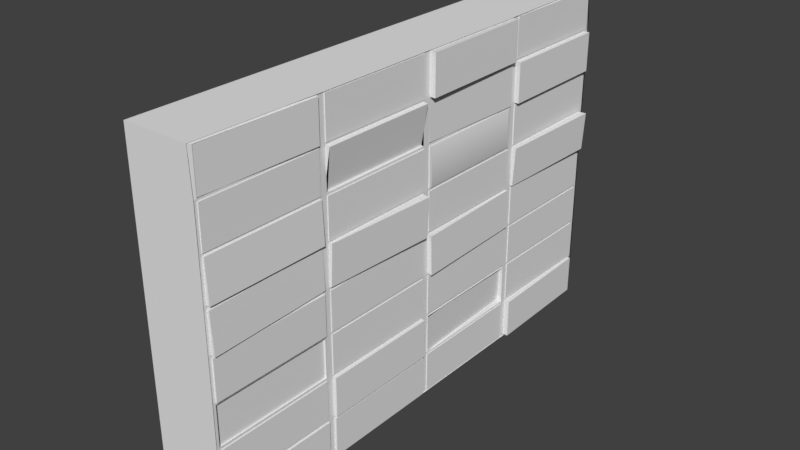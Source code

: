 # Source: Wall_New.blend  (saved by Blender 2.77.0; exported with 4.5.12 LTS)
import bpy
from mathutils import Matrix  # noqa: F401  (used for matrix-valued properties, if any)

bpy.ops.wm.read_factory_settings(use_empty=True)
scene = bpy.context.scene
scene.name = 'Scene'

# ---- collections
col_collection_1 = bpy.data.collections.new('Collection 1'); scene.collection.children.link(col_collection_1)

# ---- world
world_world = bpy.data.worlds.new('World'); scene.world = world_world
world_world.color = (0.05088, 0.05088, 0.05088)
world_world.use_sun_shadow = False
world_world.sun_shadow_jitter_overblur = 0.0
world_world.cycles.sampling_method = 'MANUAL'

# ---- meshes
me_cube_001 = bpy.data.meshes.new('Cube.001')
me_cube_001.from_pydata([(-1.0, -1.0, -1.0), (-1.0, -1.0, 9.0), (-1.0, 1.0, -1.0), (-1.0, 1.0, 9.0), (1.0, -0.985, -0.9626), (0.9401, -1.0, -1.0), (0.9624, -0.9828, 8.957), (0.9401, -1.0, 9.0), (1.0, 0.985, -0.9626), (0.9401, 1.0, -1.0), (1.0, 0.985, 8.963), (0.9401, 1.0, 9.0), (1.0, 1.0, 4.0), (1.0, 0.985, 4.037), (1.0, 0.985, 3.963), (1.0, 0.01498, 8.963), (1.0, 0.0, 9.0), (1.0, -0.01498, 8.963), (1.0, -1.0, 4.0), (1.023, -0.985, 3.963), (1.082, -0.9836, 4.008), (1.0, 0.0, -1.0), (1.0, 0.01498, -0.9626), (1.0, -0.01498, -0.9626), (1.0, 0.01498, 4.037), (1.122, -0.01673, 4.0), (1.0, -0.01498, 3.963), (1.0, 0.01498, 3.963), (1.0, 1.0, 1.5), (1.0, 0.985, 1.537), (1.0, 0.985, 1.463), (1.038, -0.5172, 8.957), (1.0, -0.485, 8.963), (1.0, -0.5, 9.0), (1.0, -1.0, 1.5), (1.0, -0.985, 1.462), (0.9781, -0.985, 1.537), (1.0, 0.515, -0.9626), (1.0, 0.485, -0.9626), (1.0, 0.5, -1.0), (1.0, 1.0, 6.5), (1.0, 0.985, 6.537), (1.0, 0.985, 6.463), (1.0, 0.485, 8.963), (1.0, 0.515, 8.963), (1.0, 0.5, 9.0), (1.0, -1.0, 6.5), (1.0, -0.985, 6.463), (1.0, -0.985, 6.537), (1.0, -0.485, -0.9626), (1.0, -0.515, -0.9626), (1.0, -0.5, -1.0), (1.0, -0.01498, 1.537), (1.074, -0.01498, 1.463), (1.0, 0.01498, 1.463), (1.0, 0.01498, 1.537), (0.9768, 0.01387, 6.563), (0.9006, -0.01498, 6.546), (1.0, -0.01498, 6.463), (1.0, 0.01498, 6.463), (1.0, 0.515, 3.963), (1.0, 0.515, 4.037), (1.0, 0.485, 4.037), (1.0, 0.485, 3.963), (1.0, -0.485, 3.963), (1.042, -0.4866, 4.076), (1.027, -0.5137, 4.068), (1.023, -0.515, 3.963), (1.0, -0.515, 6.537), (1.0, -0.515, 6.463), (1.0, -0.485, 6.463), (0.9006, -0.485, 6.546), (1.028, 0.4838, 6.512), (1.0, 0.485, 6.463), (1.0, 0.515, 6.463), (1.0, 0.515, 6.537), (1.0, 0.485, 1.537), (1.0, 0.485, 1.463), (1.0, 0.515, 1.463), (1.0, 0.515, 1.537), (0.9781, -0.515, 1.537), (0.9999, -0.515, 1.463), (1.074, -0.485, 1.463), (1.0, -0.485, 1.537), (1.0, 0.985, 5.213), (1.0, 1.0, 5.25), (1.0, 0.985, 5.287), (1.047, -0.9863, 5.182), (1.0, -0.985, 5.287), (1.0, -1.0, 5.25), (1.0, 0.01498, 5.213), (1.0, 0.01498, 5.287), (1.0, -0.01498, 5.287), (1.158, -0.01345, 5.174), (0.9921, -0.5164, 5.242), (1.077, -0.4833, 5.25), (1.0, -0.485, 5.287), (1.0, -0.515, 5.287), (1.0, 0.485, 5.213), (1.0, 0.515, 5.213), (1.0, 0.515, 5.287), (1.0, 0.485, 5.287), (1.0, 0.985, 7.713), (1.0, 1.0, 7.75), (1.0, 0.985, 7.787), (1.0, -0.985, 7.713), (0.9624, -0.9828, 7.793), (1.0, -1.0, 7.75), (1.099, -0.01498, 7.704), (0.9718, 0.01618, 7.738), (1.0, 0.01498, 7.787), (1.0, -0.01498, 7.787), (1.099, -0.485, 7.704), (1.0, -0.485, 7.787), (1.038, -0.5172, 7.793), (1.0, -0.515, 7.713), (1.0, 0.515, 7.713), (1.0, 0.515, 7.787), (1.0, 0.485, 7.787), (1.023, 0.4861, 7.687), (1.0, 0.985, 2.713), (1.0, 1.0, 2.75), (1.0, 0.985, 2.787), (0.9781, -0.985, 2.713), (1.023, -0.985, 2.787), (1.0, -1.0, 2.75), (1.0, 0.01498, 2.713), (1.0, 0.01498, 2.787), (1.0, -0.01498, 2.787), (1.0, -0.01498, 2.713), (1.0, 0.515, 2.713), (1.0, 0.515, 2.787), (1.0, 0.485, 2.787), (1.0, 0.485, 2.713), (1.0, -0.485, 2.713), (1.0, -0.485, 2.787), (1.023, -0.515, 2.787), (0.9781, -0.515, 2.713), (1.0, 0.985, 0.2126), (1.0, 1.0, 0.25), (1.0, 0.985, 0.2874), (1.0, -0.985, 0.2126), (1.0, -0.985, 0.2873), (1.0, -1.0, 0.25), (1.0, 0.01498, 0.2126), (1.0, 0.01498, 0.2874), (1.074, -0.01498, 0.2874), (1.0, -0.01498, 0.2126), (1.0, 0.485, 0.2126), (1.0, 0.515, 0.2126), (1.0, 0.515, 0.2874), (1.0, 0.485, 0.2874), (1.0, -0.515, 0.2126), (1.0, -0.485, 0.2126), (1.074, -0.485, 0.2874), (1.0, -0.515, 0.2876), (0.9732, 0.985, 3.963), (0.9732, 1.0, 4.0), (0.9732, 0.985, 4.037), (0.9732, -0.01498, 8.963), (0.9732, 0.01498, 8.963), (0.9732, 0.0, 9.0), (0.9732, -0.985, 4.037), (0.9732, -1.0, 4.0), (0.9732, -0.985, 3.963), (0.9732, -0.01498, -0.9626), (0.9732, 0.0, -1.0), (0.9732, 0.01498, -0.9626), (0.9732, 0.01498, 3.963), (0.9732, 0.01498, 4.037), (0.9732, -0.01498, 4.037), (0.9732, -0.01498, 3.963), (0.9732, 0.985, 1.463), (0.9732, 1.0, 1.5), (0.9732, 0.985, 1.537), (0.9732, -0.5, 9.0), (0.9732, -0.515, 8.963), (0.9732, -0.485, 8.963), (0.9732, -0.985, 1.537), (0.9732, -1.0, 1.5), (0.9732, -0.985, 1.463), (0.9732, 0.5, -1.0), (0.9732, 0.515, -0.9626), (0.9732, 0.485, -0.9626), (0.9732, 0.985, 6.463), (0.9732, 1.0, 6.5), (0.9732, 0.985, 6.537), (0.9732, 0.5, 9.0), (0.9732, 0.485, 8.963), (0.9732, 0.515, 8.963), (0.9732, -0.985, 6.537), (0.9732, -1.0, 6.5), (0.9732, -0.985, 6.463), (0.9732, -0.5, -1.0), (0.9732, -0.485, -0.9626), (0.9732, -0.515, -0.9626), (0.9732, 0.01498, 1.537), (0.9732, -0.01498, 1.537), (0.9732, -0.01498, 1.463), (0.9732, 0.01498, 1.463), (0.9732, 0.01498, 6.463), (0.9732, 0.01498, 6.537), (0.9732, -0.01498, 6.537), (0.9732, -0.01498, 6.463), (0.9732, 0.485, 3.963), (0.9732, 0.515, 3.963), (0.9732, 0.515, 4.037), (0.9732, 0.485, 4.037), (0.9732, -0.515, 3.963), (0.9732, -0.485, 3.963), (0.9732, -0.485, 4.037), (0.9732, -0.515, 4.037), (0.9732, -0.485, 6.537), (0.9732, -0.515, 6.537), (0.9732, -0.515, 6.463), (0.9732, -0.485, 6.463), (0.9732, 0.515, 6.537), (0.9732, 0.485, 6.537), (0.9732, 0.485, 6.463), (0.9732, 0.515, 6.463), (0.9732, 0.515, 1.537), (0.9732, 0.485, 1.537), (0.9732, 0.485, 1.463), (0.9732, 0.515, 1.463), (0.9732, -0.485, 1.537), (0.9732, -0.515, 1.537), (0.9732, -0.515, 1.463), (0.9732, -0.485, 1.463), (0.9732, 0.985, 5.287), (0.9732, 0.985, 5.213), (0.9732, 1.0, 5.25), (0.9732, -1.0, 5.25), (0.9732, -0.985, 5.213), (0.9732, -0.985, 5.287), (0.9732, -0.01498, 5.213), (0.9732, 0.01498, 5.213), (0.9732, 0.01498, 5.287), (0.9732, -0.01498, 5.287), (0.9732, -0.515, 5.287), (0.9732, -0.515, 5.213), (0.9732, -0.485, 5.213), (0.9732, -0.485, 5.287), (0.9732, 0.485, 5.287), (0.9732, 0.485, 5.213), (0.9732, 0.515, 5.213), (0.9732, 0.515, 5.287), (0.9732, 0.985, 7.787), (0.9732, 0.985, 7.713), (0.9732, 1.0, 7.75), (0.9732, -1.0, 7.75), (0.9732, -0.985, 7.713), (0.9732, -0.985, 7.787), (0.9732, -0.01498, 7.787), (0.9732, -0.01498, 7.713), (0.9732, 0.01498, 7.713), (0.9732, 0.01498, 7.787), (0.9732, -0.515, 7.713), (0.9732, -0.485, 7.713), (0.9732, -0.485, 7.787), (0.9732, -0.515, 7.787), (0.9732, 0.485, 7.713), (0.9732, 0.515, 7.713), (0.9732, 0.515, 7.787), (0.9732, 0.485, 7.787), (0.9732, 0.985, 2.787), (0.9732, 0.985, 2.713), (0.9732, 1.0, 2.75), (0.9732, -1.0, 2.75), (0.9732, -0.985, 2.713), (0.9732, -0.985, 2.787), (0.9732, -0.01498, 2.713), (0.9732, 0.01498, 2.713), (0.9732, 0.01498, 2.787), (0.9732, -0.01498, 2.787), (0.9732, 0.485, 2.713), (0.9732, 0.515, 2.713), (0.9732, 0.515, 2.787), (0.9732, 0.485, 2.787), (0.9732, -0.515, 2.713), (0.9732, -0.485, 2.713), (0.9732, -0.485, 2.787), (0.9732, -0.515, 2.787), (0.9732, 0.985, 0.2874), (0.9732, 0.985, 0.2126), (0.9732, 1.0, 0.25), (0.9732, -1.0, 0.25), (0.9732, -0.985, 0.2126), (0.9732, -0.985, 0.2874), (0.9732, -0.01498, 0.2126), (0.9732, 0.01498, 0.2126), (0.9732, 0.01498, 0.2874), (0.9732, -0.01498, 0.2874), (0.9732, 0.485, 0.2874), (0.9732, 0.485, 0.2126), (0.9732, 0.515, 0.2126), (0.9732, 0.515, 0.2874), (0.9732, -0.515, 0.2874), (0.9732, -0.515, 0.2126), (0.9732, -0.485, 0.2126), (0.9732, -0.485, 0.2874), (0.9732, 0.985, -0.9626), (0.9133, 1.0, -1.0), (0.9133, -1.0, 9.0), (0.9732, -0.985, 8.963), (0.9133, -1.0, -1.0), (0.9732, -0.985, -0.9626), (0.9732, 0.985, 8.963), (0.9133, 1.0, 9.0), (1.039, -0.01498, -0.9626), (1.039, -0.485, -0.9626), (1.039, -0.01498, 0.2126), (1.039, -0.485, 0.2126), (1.021, -0.9854, -0.9546), (1.017, -0.9847, 0.2205), (1.028, -0.5153, -0.9705), (1.023, -0.5146, 0.2046), (0.9184, -0.985, 1.537), (0.9184, -0.985, 2.713), (0.9184, -0.515, 2.713), (0.9184, -0.515, 1.537), (1.091, 0.01398, 3.939), (1.048, 0.4839, 3.986), (1.104, 0.01605, 2.764), (1.061, 0.486, 2.811), (0.9888, 0.01282, 1.407), (0.9056, 0.4825, 1.516), (0.9374, 0.01749, 0.2338), (0.8542, 0.4872, 0.3427), (1.025, -0.985, 6.462), (1.025, -0.515, 6.462), (1.079, -0.985, 5.288), (1.079, -0.515, 5.288), (1.113, 0.985, 7.713), (1.113, 0.985, 6.537), (1.113, 0.515, 6.537), (1.113, 0.515, 7.713), (1.146, 0.01468, 8.956), (1.136, 0.4847, 8.969), (1.142, 0.01528, 7.781), (1.132, 0.4853, 7.794), (1.222, 0.984, 5.228), (1.149, 0.9858, 4.055), (1.035, 0.516, 4.022), (1.109, 0.5142, 5.195), (1.06, 0.985, 0.2126), (1.06, 0.985, -0.9626), (1.133, 0.515, -0.9626), (1.133, 0.515, 0.2126), (1.009, 0.0249, 6.438), (1.009, 0.4751, 6.438), (1.009, 0.0249, 5.312), (1.009, 0.4751, 5.312)], [], [(1, 3, 2, 0), (10, 44, 117, 104), (7, 33, 16, 45, 11, 3, 1), (0, 2, 9, 39, 21, 51, 5), (152, 141, 313, 315), (31, 6, 106, 114), (93, 95, 65, 25), (63, 27, 320, 321), (67, 19, 124, 136), (26, 64, 135, 128), (58, 70, 96, 92), (97, 69, 329, 331), (14, 60, 131, 122), (42, 74, 100, 86), (59, 91, 350, 348), (3, 11, 103, 40, 85, 12, 121, 28, 139, 9, 2), (30, 78, 150, 140), (53, 82, 154, 146), (148, 144, 22, 38), (133, 126, 55, 76), (81, 35, 142, 155), (115, 105, 48, 68), (119, 109, 56, 72), (129, 134, 83, 52), (94, 87, 20, 66), (61, 13, 341, 342), (138, 149, 347, 344), (118, 43, 337, 339), (153, 49, 309, 311), (98, 90, 24, 62), (120, 130, 79, 29), (17, 32, 113, 111), (54, 145, 326, 324), (137, 123, 317, 318), (108, 112, 71, 57), (102, 116, 335, 332), (122, 131, 276, 264), (38, 22, 167, 183), (85, 40, 185, 230), (130, 120, 265, 275), (42, 86, 228, 184), (132, 127, 272, 277), (36, 123, 268, 178), (80, 36, 178, 225), (126, 133, 274, 271), (35, 81, 226, 180), (128, 135, 280, 273), (32, 17, 159, 177), (52, 83, 224, 197), (134, 129, 270, 279), (82, 53, 198, 227), (136, 124, 269, 281), (28, 121, 266, 173), (83, 134, 279, 224), (123, 137, 278, 268), (120, 29, 174, 265), (137, 80, 225, 278), (135, 64, 209, 280), (25, 65, 210, 170), (49, 153, 298, 194), (67, 136, 281, 208), (64, 26, 171, 209), (152, 50, 195, 297), (131, 60, 205, 276), (13, 61, 206, 158), (76, 55, 196, 221), (63, 132, 277, 204), (60, 14, 156, 205), (54, 77, 222, 199), (127, 27, 168, 272), (24, 90, 235, 169), (29, 79, 220, 174), (26, 128, 273, 171), (93, 25, 170, 234), (78, 30, 172, 223), (124, 19, 164, 269), (22, 144, 289, 167), (79, 130, 275, 220), (147, 23, 165, 288), (133, 76, 221, 274), (121, 12, 157, 266), (23, 49, 194, 165), (37, 149, 294, 182), (14, 122, 264, 156), (148, 38, 183, 293), (111, 113, 258, 252), (20, 87, 232, 162), (72, 56, 201, 217), (112, 108, 253, 257), (59, 73, 218, 200), (114, 106, 251, 259), (15, 43, 188, 160), (41, 75, 216, 186), (105, 115, 256, 250), (74, 42, 184, 219), (104, 117, 262, 246), (12, 85, 230, 157), (75, 116, 261, 216), (116, 102, 247, 261), (84, 13, 158, 229), (119, 72, 217, 260), (118, 110, 255, 263), (8, 37, 182, 300), (61, 99, 244, 206), (109, 119, 260, 254), (98, 62, 207, 243), (117, 44, 189, 262), (4, 141, 286, 305), (68, 48, 190, 213), (43, 118, 263, 188), (47, 69, 214, 192), (113, 32, 177, 258), (57, 71, 212, 202), (31, 114, 259, 176), (6, 31, 176, 303), (70, 58, 203, 215), (110, 15, 160, 255), (71, 112, 257, 212), (17, 111, 252, 159), (115, 68, 213, 256), (106, 6, 303, 251), (9, 139, 284, 301), (65, 95, 240, 210), (155, 142, 287, 296), (94, 66, 211, 239), (103, 11, 307, 248), (138, 8, 300, 283), (141, 152, 297, 286), (66, 20, 162, 211), (10, 104, 246, 306), (151, 145, 290, 292), (19, 67, 208, 164), (101, 91, 236, 242), (144, 148, 293, 289), (62, 24, 169, 207), (90, 98, 243, 235), (140, 150, 295, 282), (27, 63, 204, 168), (97, 88, 233, 238), (149, 138, 283, 294), (56, 109, 254, 201), (87, 94, 239, 232), (7, 1, 0, 5, 143, 34, 125, 18, 89, 46, 107), (157, 158, 156), (160, 161, 159), (163, 164, 162), (166, 167, 165), (169, 170, 171, 168), (173, 174, 172), (176, 177, 175), (179, 180, 178), (182, 183, 181), (185, 186, 184), (188, 189, 187), (191, 192, 190), (194, 195, 193), (197, 198, 199, 196), (201, 202, 203, 200), (205, 206, 207, 204), (209, 210, 211, 208), (213, 214, 215, 212), (217, 218, 219, 216), (221, 222, 223, 220), (225, 226, 227, 224), (229, 230, 228), (232, 233, 231), (235, 236, 237, 234), (239, 240, 241, 238), (243, 244, 245, 242), (247, 248, 246), (250, 251, 249), (253, 254, 255, 252), (257, 258, 259, 256), (261, 262, 263, 260), (265, 266, 264), (268, 269, 267), (271, 272, 273, 270), (275, 276, 277, 274), (279, 280, 281, 278), (283, 284, 282), (286, 287, 285), (289, 290, 291, 288), (293, 294, 295, 292), (297, 298, 299, 296), (283, 300, 301, 284), (175, 302, 303, 176), (285, 304, 305, 286), (181, 301, 300, 182), (229, 158, 157, 230), (187, 161, 160, 188), (231, 163, 162, 232), (193, 166, 165, 194), (288, 165, 167, 289), (234, 170, 169, 235), (205, 156, 158, 206), (209, 171, 170, 210), (265, 174, 173, 266), (161, 175, 177, 159), (267, 179, 178, 268), (166, 181, 183, 167), (247, 186, 185, 248), (307, 187, 189, 306), (249, 191, 190, 250), (304, 193, 195, 305), (270, 197, 196, 271), (253, 202, 201, 254), (168, 204, 207, 169), (164, 208, 211, 162), (239, 211, 210, 240), (256, 213, 212, 257), (215, 203, 202, 212), (192, 214, 213, 190), (243, 207, 206, 244), (260, 217, 216, 261), (219, 184, 186, 216), (200, 218, 217, 201), (293, 183, 182, 294), (274, 221, 220, 275), (223, 172, 174, 220), (199, 222, 221, 196), (297, 195, 194, 298), (278, 225, 224, 279), (227, 198, 197, 224), (180, 226, 225, 178), (184, 228, 230, 185), (191, 231, 233, 192), (203, 237, 236, 200), (214, 238, 241, 215), (218, 242, 245, 219), (244, 229, 228, 245), (240, 234, 237, 241), (232, 239, 238, 233), (235, 243, 242, 236), (306, 246, 248, 307), (302, 249, 251, 303), (159, 252, 255, 160), (176, 259, 258, 177), (188, 263, 262, 189), (254, 260, 263, 255), (261, 247, 246, 262), (250, 256, 259, 251), (257, 253, 252, 258), (156, 264, 266, 157), (163, 267, 269, 164), (171, 273, 272, 168), (204, 277, 276, 205), (208, 281, 280, 209), (268, 278, 281, 269), (279, 270, 273, 280), (271, 274, 277, 272), (275, 265, 264, 276), (172, 282, 284, 173), (179, 285, 287, 180), (198, 291, 290, 199), (222, 292, 295, 223), (226, 296, 299, 227), (298, 288, 291, 299), (294, 283, 282, 295), (289, 293, 292, 290), (286, 297, 296, 287), (102, 41, 186, 247), (30, 140, 282, 172), (88, 47, 192, 233), (40, 103, 248, 185), (139, 28, 173, 284), (58, 92, 237, 203), (91, 59, 200, 236), (142, 35, 180, 287), (69, 97, 238, 214), (44, 10, 306, 189), (53, 146, 291, 198), (96, 70, 215, 241), (145, 54, 199, 290), (73, 101, 242, 218), (48, 105, 250, 190), (77, 151, 292, 222), (100, 74, 219, 245), (150, 78, 223, 295), (99, 84, 229, 244), (50, 4, 305, 195), (81, 155, 296, 226), (86, 100, 245, 228), (129, 52, 197, 270), (154, 82, 227, 299), (95, 93, 234, 240), (55, 126, 271, 196), (153, 147, 288, 298), (92, 96, 241, 237), (108, 57, 202, 253), (146, 154, 299, 291), (310, 311, 309, 308), (49, 23, 308, 309), (147, 153, 311, 310), (23, 147, 310, 308), (315, 313, 312, 314), (4, 50, 314, 312), (50, 152, 315, 314), (141, 4, 312, 313), (318, 317, 316, 319), (80, 137, 318, 319), (123, 36, 316, 317), (36, 80, 319, 316), (321, 320, 322, 323), (27, 127, 322, 320), (132, 63, 321, 323), (127, 132, 323, 322), (325, 324, 326, 327), (151, 77, 325, 327), (145, 151, 327, 326), (77, 54, 324, 325), (329, 328, 330, 331), (88, 97, 331, 330), (69, 47, 328, 329), (47, 88, 330, 328), (332, 335, 334, 333), (41, 102, 332, 333), (75, 41, 333, 334), (116, 75, 334, 335), (337, 336, 338, 339), (43, 15, 336, 337), (110, 118, 339, 338), (15, 110, 338, 336), (340, 343, 342, 341), (13, 84, 340, 341), (99, 61, 342, 343), (84, 99, 343, 340), (344, 347, 346, 345), (149, 37, 346, 347), (37, 8, 345, 346), (8, 138, 344, 345), (349, 348, 350, 351), (101, 73, 349, 351), (91, 101, 351, 350), (73, 59, 348, 349)])
me_cube_001.polygons.foreach_set('use_smooth', [True] * 334)
_uv = me_cube_001.uv_layers.new(name='UVMap')
_uv.uv.foreach_set('vector', [0.1791, 0.0, 0.3582, 0.0, 0.3582, 0.8948, 0.1791, 0.8948, 0.9453, 0.9464, 0.9032, 0.9464, 0.9032, 0.8412, 0.9453, 0.8412, 0.7217, 0.3579, 0.7163, 0.3132, 0.7163, 0.2684, 0.7163, 0.2237, 0.7217, 0.179, 0.8954, 0.179, 0.8954, 0.3579, 0.8954, 0.179, 0.7163, 0.179, 0.7163, 0.005362, 0.7611, 1.253e-06, 0.8059, 6.294e-07, 0.8507, 0.0, 0.8954, 0.00536, 0.5086, 0.8949, 0.5086, 0.9369, 0.5071, 0.9369, 0.5065, 0.8948, 0.758, 0.904, 0.7163, 0.904, 0.7163, 0.7998, 0.758, 0.7998, 0.7584, 0.5776, 0.7163, 0.5843, 0.7163, 0.4792, 0.7584, 0.4725, 0.3777, 0.8948, 0.3777, 0.9369, 0.3695, 0.937, 0.3734, 0.8949, 0.8847, 0.5777, 0.8426, 0.5777, 0.8426, 0.4725, 0.8847, 0.4725, 0.8426, 0.3579, 0.8847, 0.3579, 0.8847, 0.4631, 0.8426, 0.4631, 0.9453, 0.6309, 0.9032, 0.6309, 0.9032, 0.5258, 0.9453, 0.5258, 0.8871, 0.9072, 0.8871, 0.802, 0.8893, 0.8021, 0.8942, 0.9071, 0.9453, 0.8412, 0.9032, 0.8412, 0.9032, 0.7361, 0.9453, 0.7361, 0.9453, 0.7361, 0.9032, 0.7361, 0.9032, 0.6309, 0.9453, 0.6309, 0.8005, 0.8005, 0.8005, 0.9057, 0.7996, 0.9035, 0.7996, 0.8028, 0.7163, 0.8948, 0.5427, 0.8948, 0.5373, 0.783, 0.5373, 0.6711, 0.5373, 0.5593, 0.5373, 0.4474, 0.5373, 0.3356, 0.5373, 0.2237, 0.5373, 0.1119, 0.5427, 0.0, 0.7163, 2.027e-07, 0.8426, 0.9043, 0.8005, 0.9043, 0.8005, 0.7991, 0.8426, 0.7991, 0.8847, 0.9043, 0.8426, 0.9043, 0.8426, 0.7991, 0.8847, 0.7991, 0.8847, 0.6895, 0.8426, 0.6895, 0.8426, 0.5843, 0.8847, 0.5843, 0.8426, 0.6895, 0.8005, 0.6895, 0.8005, 0.5843, 0.8426, 0.5843, 0.8005, 0.3579, 0.8426, 0.358, 0.8426, 0.4631, 0.8005, 0.4631, 0.8426, 0.7991, 0.8005, 0.7991, 0.8005, 0.694, 0.8426, 0.694, 0.8005, 0.6894, 0.7584, 0.694, 0.7584, 0.5888, 0.8005, 0.5843, 0.9032, 0.3155, 0.9453, 0.3155, 0.9453, 0.4206, 0.9032, 0.4206, 0.7163, 0.5843, 0.7584, 0.5896, 0.7584, 0.6946, 0.7163, 0.6894, 0.2313, 0.8948, 0.2313, 0.9369, 0.2179, 0.937, 0.2281, 0.8949, 0.281, 0.9369, 0.281, 0.8948, 0.2929, 0.8948, 0.2863, 0.9369, 0.9575, 0.6349, 0.9575, 0.74, 0.9453, 0.7406, 0.9456, 0.6355, 0.9824, 0.314, 0.9824, 0.4191, 0.9789, 0.4191, 0.9789, 0.314, 0.9453, 0.5258, 0.9032, 0.5258, 0.9032, 0.4206, 0.9453, 0.4206, 0.8847, 0.7991, 0.8426, 0.7991, 0.8426, 0.694, 0.8847, 0.694, 0.9453, 0.0, 0.9874, 0.0, 0.9874, 0.1052, 0.9453, 0.1052, 0.9872, 0.9559, 0.9826, 0.8508, 0.988, 0.8458, 0.988, 0.9509, 0.4814, 0.9369, 0.4814, 0.8948, 0.4868, 0.8948, 0.4868, 0.9369, 0.9453, 0.2103, 0.9874, 0.2103, 0.9874, 0.314, 0.9453, 0.314, 0.3343, 0.9369, 0.3343, 0.8948, 0.3444, 0.8948, 0.3444, 0.9369, 0.5315, 0.9369, 0.5315, 0.8948, 0.5339, 0.8948, 0.5339, 0.9369, 0.002402, 0.8948, 0.002402, 0.9369, 5.338e-09, 0.9369, 0.0, 0.8948, 0.8954, 0.3356, 0.8954, 0.2237, 0.8978, 0.2237, 0.8978, 0.3356, 0.6851, 0.9369, 0.6851, 0.8948, 0.6875, 0.8948, 0.6875, 0.9369, 0.9971, 0.2171, 0.9971, 0.112, 0.9995, 0.112, 0.9995, 0.2171, 0.3472, 0.8949, 0.3468, 0.9369, 0.3444, 0.9369, 0.3448, 0.8949, 0.8942, 0.5708, 0.8942, 0.4657, 0.8946, 0.4657, 0.8946, 0.5708, 0.8942, 0.8441, 0.8942, 0.802, 0.8947, 0.802, 0.8947, 0.8441, 0.7115, 0.8948, 0.7115, 0.9369, 0.7091, 0.9369, 0.7091, 0.8948, 0.5267, 0.9369, 0.5267, 0.8948, 0.5291, 0.8948, 0.5291, 0.9369, 0.5363, 0.8948, 0.5363, 0.9369, 0.5339, 0.9369, 0.5339, 0.8948, 0.7067, 0.8948, 0.7067, 0.9369, 0.7043, 0.9369, 0.7043, 0.8948, 0.01201, 0.9369, 0.01201, 0.8948, 0.01441, 0.8948, 0.01441, 0.9369, 0.6899, 0.9369, 0.6899, 0.8948, 0.6923, 0.8948, 0.6923, 0.9369, 0.4083, 0.9369, 0.4083, 0.8948, 0.4173, 0.8948, 0.4173, 0.9369, 0.5199, 0.8948, 0.5199, 0.9369, 0.5155, 0.9369, 0.5155, 0.8948, 0.8954, 0.6711, 0.8954, 0.5593, 0.8978, 0.5593, 0.8978, 0.6711, 0.9937, 0.74, 0.9937, 0.6349, 0.9961, 0.6349, 0.9961, 0.74, 0.8942, 0.8862, 0.8942, 0.8441, 0.8947, 0.8441, 0.8947, 0.8862, 0.9974, 0.1052, 0.9974, 0.0, 0.9998, 0.0, 0.9998, 0.1052, 0.8942, 0.4631, 0.8942, 0.3579, 0.8947, 0.3579, 0.8947, 0.4631, 0.9923, 0.2171, 0.9923, 0.112, 0.9947, 0.112, 0.9947, 0.2171, 0.2929, 0.9369, 0.2995, 0.8948, 0.3057, 0.8949, 0.3062, 0.9369, 0.9824, 0.4191, 0.9824, 0.314, 0.9848, 0.314, 0.9848, 0.4191, 0.9893, 0.8452, 0.9893, 0.74, 0.9937, 0.74, 0.9937, 0.8452, 0.7091, 0.8948, 0.7091, 0.9369, 0.7067, 0.9369, 0.7067, 0.8948, 0.9903, 0.4199, 0.9899, 0.525, 0.9875, 0.525, 0.9879, 0.4199, 0.9961, 0.74, 0.9961, 0.8452, 0.9937, 0.8452, 0.9937, 0.74, 0.2313, 0.9369, 0.2313, 0.8948, 0.2337, 0.8948, 0.2337, 0.9369, 0.00961, 0.9369, 0.00961, 0.8948, 0.01201, 0.8948, 0.01201, 0.9369, 0.9869, 0.74, 0.9869, 0.6349, 0.9893, 0.6349, 0.9893, 0.74, 0.6899, 0.8948, 0.6899, 0.9369, 0.6875, 0.9369, 0.6875, 0.8948, 0.03123, 0.8948, 0.03123, 0.9369, 0.02883, 0.9369, 0.02883, 0.8948, 0.9642, 0.5293, 0.9654, 0.6344, 0.963, 0.6345, 0.9618, 0.5293, 0.995, 0.1052, 0.995, 4.267e-08, 0.9974, 0.0, 0.9974, 0.1052, 0.02162, 0.8948, 0.02162, 0.9369, 0.01922, 0.9369, 0.01922, 0.8948, 0.4437, 1.0, 0.4437, 0.8948, 0.4461, 0.8948, 0.4461, 1.0, 0.9453, 0.5257, 0.9485, 0.4206, 0.9618, 0.424, 0.9618, 0.5291, 0.7163, 0.8948, 0.7163, 0.9369, 0.7139, 0.9369, 0.7139, 0.8948, 0.9937, 0.6349, 0.9937, 0.74, 0.9893, 0.74, 0.9893, 0.6349, 0.9961, 0.74, 0.9961, 0.6349, 0.9985, 0.6349, 0.9985, 0.74, 0.9924, 0.525, 0.9924, 0.4199, 0.9948, 0.4199, 0.9948, 0.525, 0.984, 0.4206, 0.984, 0.5258, 0.9816, 0.5258, 0.9816, 0.4206, 0.9974, 0.4191, 0.9974, 0.314, 0.9998, 0.314, 0.9998, 0.4191, 0.8954, 0.5593, 0.8954, 0.4474, 0.8978, 0.4474, 0.8978, 0.5593, 0.4616, 0.9369, 0.4616, 0.8948, 0.464, 0.8948, 0.464, 0.9369, 0.9572, 0.8458, 0.9572, 0.7406, 0.9596, 0.7406, 0.9596, 0.8458, 0.4437, 0.8948, 0.4437, 1.0, 0.4413, 1.0, 0.4413, 0.8948, 1.0, 0.8458, 1.0, 0.9509, 0.9976, 0.9509, 0.9976, 0.8458, 0.02643, 0.9369, 0.02643, 0.8948, 0.02883, 0.8948, 0.02883, 0.9369, 0.8943, 0.694, 0.8943, 0.7991, 0.8878, 0.802, 0.8847, 0.6969, 0.497, 0.8948, 0.497, 0.9371, 0.4967, 0.9371, 0.4921, 0.8953, 0.3582, 0.9369, 0.3582, 0.8948, 0.3695, 0.8948, 0.3695, 0.9369, 0.6923, 0.9369, 0.6923, 0.8948, 0.6947, 0.8948, 0.6947, 0.9369, 0.4757, 0.9369, 0.481, 0.895, 0.48, 0.8948, 0.4814, 0.9369, 0.2467, 0.9369, 0.2467, 0.8948, 0.2491, 0.8948, 0.2491, 0.9369, 0.3217, 0.8948, 0.3217, 0.9369, 0.3193, 0.9369, 0.3193, 0.8948, 0.6827, 0.9369, 0.6827, 0.8948, 0.6851, 0.8948, 0.6851, 0.9369, 0.6971, 0.8948, 0.6971, 0.9369, 0.6947, 0.9369, 0.6947, 0.8948, 0.01682, 0.9369, 0.01682, 0.8948, 0.01922, 0.8948, 0.01922, 0.9369, 0.8954, 0.4474, 0.8954, 0.3356, 0.8978, 0.3356, 0.8978, 0.4474, 0.9697, 0.8458, 0.9697, 0.7406, 0.9721, 0.7406, 0.9721, 0.8458, 0.3343, 0.8948, 0.3343, 0.9369, 0.3319, 0.9369, 0.3319, 0.8948, 0.9652, 0.4191, 0.9652, 0.314, 0.9676, 0.314, 0.9676, 0.4191, 0.9923, 0.1143, 0.9923, 0.2195, 0.9874, 0.2171, 0.9878, 0.112, 0.2618, 0.9369, 0.2619, 0.8948, 0.2643, 0.8948, 0.2642, 0.9369, 0.2762, 0.9369, 0.2762, 0.8948, 0.2786, 0.8948, 0.2786, 0.9369, 0.9642, 0.422, 0.9642, 0.5271, 0.9618, 0.5271, 0.9618, 0.422, 0.5153, 0.8949, 0.5155, 0.9372, 0.511, 0.9367, 0.5155, 0.8948, 0.9999, 0.5258, 0.9999, 0.6309, 0.9975, 0.6309, 0.9975, 0.5258, 0.9976, 0.8458, 0.9976, 0.9509, 0.9952, 0.9509, 0.9952, 0.8458, 0.8865, 0.5739, 0.8916, 0.4689, 0.894, 0.469, 0.8889, 0.5741, 0.02643, 0.8948, 0.02643, 0.9369, 0.02402, 0.9369, 0.02402, 0.8948, 0.9575, 0.74, 0.9575, 0.6349, 0.9599, 0.6349, 0.9599, 0.74, 0.5041, 0.9369, 0.5041, 0.8948, 0.5065, 0.8948, 0.5065, 0.9369, 0.9972, 0.4199, 0.9972, 0.525, 0.9948, 0.525, 0.9948, 0.4199, 0.4324, 0.9369, 0.4324, 0.8948, 0.4389, 0.8948, 0.4389, 0.9369, 0.9816, 0.6304, 0.9816, 0.5263, 0.9874, 0.5258, 0.9874, 0.6309, 0.4704, 0.895, 0.4757, 0.9369, 0.4699, 0.9369, 0.4713, 0.8948, 0.6995, 0.9369, 0.6995, 0.8948, 0.7019, 0.8948, 0.7019, 0.9369, 0.948, 0.5297, 0.9477, 0.6349, 0.9453, 0.6349, 0.9456, 0.5297, 0.9724, 0.314, 0.9789, 0.419, 0.9676, 0.4185, 0.9789, 0.314, 0.4509, 0.8948, 0.4509, 1.0, 0.4485, 1.0, 0.4485, 0.8948, 0.4461, 1.0, 0.4461, 0.8948, 0.4485, 0.8948, 0.4485, 1.0, 0.8939, 0.689, 0.8939, 0.5848, 0.8949, 0.5843, 0.8949, 0.6895, 0.9008, 0.8948, 0.8954, 0.783, 0.8978, 0.783, 0.9032, 0.8948, 0.8939, 0.5879, 0.8939, 0.6931, 0.8847, 0.6894, 0.8879, 0.5843, 0.5267, 0.8948, 0.5267, 0.9369, 0.5243, 0.9369, 0.5243, 0.8948, 0.9911, 0.9536, 0.988, 0.8485, 0.9928, 0.8458, 0.9928, 0.9509, 0.8954, 0.1119, 0.9008, 8.534e-08, 0.9032, 0.0, 0.8978, 0.1119, 0.9557, 0.9545, 0.9506, 0.8495, 0.953, 0.8494, 0.9581, 0.9544, 0.5086, 0.9369, 0.5086, 0.8949, 0.511, 0.8949, 0.511, 0.9369, 0.3854, 0.8948, 0.3898, 0.937, 0.3801, 0.937, 0.3806, 0.8949, 0.974, 0.5289, 0.979, 0.4238, 0.9814, 0.424, 0.9764, 0.529, 0.002402, 0.9369, 0.002403, 0.8948, 0.004805, 0.8948, 0.004805, 0.9369, 0.5243, 0.8948, 0.5243, 0.9369, 0.5199, 0.9369, 0.5199, 0.8948, 0.007207, 0.8948, 0.007207, 0.9369, 0.004805, 0.9369, 0.004805, 0.8948, 0.7019, 0.9369, 0.7019, 0.8948, 0.7043, 0.8948, 0.7043, 0.9369, 0.01441, 0.9369, 0.01441, 0.8948, 0.01682, 0.8948, 0.01682, 0.9369, 0.7139, 0.8948, 0.7139, 0.9369, 0.7115, 0.9369, 0.7115, 0.8948, 0.02162, 0.9369, 0.02162, 0.8948, 0.02402, 0.8948, 0.02402, 0.9369, 0.3777, 0.9369, 0.3777, 0.8948, 0.3801, 0.8948, 0.3801, 0.9369, 0.3922, 0.8948, 0.3922, 0.9369, 0.3898, 0.9369, 0.3898, 0.8948, 0.281, 0.8948, 0.281, 0.9369, 0.2786, 0.9369, 0.2786, 0.8948, 0.8943, 0.7991, 0.8947, 0.694, 0.8945, 0.6963, 0.8947, 0.8015, 0.4257, 0.937, 0.4307, 0.895, 0.4324, 0.8948, 0.4324, 0.9369, 0.3636, 0.0, 0.5373, 8.534e-08, 0.5373, 0.8948, 0.3636, 0.8948, 0.3582, 0.783, 0.3582, 0.6711, 0.3582, 0.5593, 0.3582, 0.4474, 0.3582, 0.3356, 0.3582, 0.2237, 0.3582, 0.1119, 0.1791, 0.4474, 0.1778, 0.4508, 0.1778, 0.4441, 0.0909, 0.8915, 0.08956, 0.8948, 0.08822, 0.8915, 4.671e-06, 0.4474, 0.001346, 0.4441, 0.001346, 0.4508, 0.08956, 7.984e-06, 0.0909, 0.003358, 0.08822, 0.003358, 0.0909, 0.4508, 0.08822, 0.4508, 0.08822, 0.4441, 0.0909, 0.4441, 0.1791, 0.2237, 0.1778, 0.2271, 0.1778, 0.2204, 0.04344, 0.8915, 0.04612, 0.8915, 0.04478, 0.8948, 4.654e-06, 0.2237, 0.001346, 0.2204, 0.001346, 0.2271, 0.1357, 0.003358, 0.133, 0.003358, 0.1343, 7.92e-06, 0.1791, 0.6711, 0.1778, 0.6745, 0.1778, 0.6678, 0.133, 0.8915, 0.1357, 0.8915, 0.1343, 0.8948, 4.687e-06, 0.6711, 0.001346, 0.6678, 0.001346, 0.6745, 0.04612, 0.003358, 0.04344, 0.003358, 0.04478, 8.038e-06, 0.08822, 0.2271, 0.08822, 0.2204, 0.0909, 0.2204, 0.0909, 0.2271, 0.0909, 0.6745, 0.08822, 0.6745, 0.08822, 0.6678, 0.0909, 0.6678, 0.1357, 0.4441, 0.1357, 0.4508, 0.133, 0.4508, 0.133, 0.4441, 0.04612, 0.4441, 0.04612, 0.4508, 0.04344, 0.4508, 0.04344, 0.4441, 0.04344, 0.6745, 0.04344, 0.6678, 0.04612, 0.6678, 0.04612, 0.6745, 0.133, 0.6745, 0.133, 0.6678, 0.1357, 0.6678, 0.1357, 0.6745, 0.133, 0.2271, 0.133, 0.2204, 0.1357, 0.2204, 0.1357, 0.2271, 0.04344, 0.2271, 0.04344, 0.2204, 0.04612, 0.2204, 0.04612, 0.2271, 0.1778, 0.5559, 0.1791, 0.5593, 0.1778, 0.5626, 0.001346, 0.5559, 0.001346, 0.5626, 4.687e-06, 0.5593, 0.0909, 0.5559, 0.0909, 0.5626, 0.08822, 0.5626, 0.08822, 0.5559, 0.04344, 0.5559, 0.04612, 0.5559, 0.04612, 0.5626, 0.04344, 0.5626, 0.133, 0.5559, 0.1357, 0.5559, 0.1357, 0.5626, 0.133, 0.5626, 0.1778, 0.7796, 0.1791, 0.783, 0.1778, 0.7863, 0.001346, 0.7796, 0.001346, 0.7863, 4.703e-06, 0.783, 0.08822, 0.7796, 0.0909, 0.7796, 0.0909, 0.7863, 0.08822, 0.7863, 0.04612, 0.7796, 0.04612, 0.7863, 0.04344, 0.7863, 0.04344, 0.7796, 0.1357, 0.7796, 0.1357, 0.7863, 0.133, 0.7863, 0.133, 0.7796, 0.1778, 0.3322, 0.1791, 0.3356, 0.1778, 0.3389, 0.001346, 0.3322, 0.001346, 0.3389, 4.66e-06, 0.3356, 0.0909, 0.3322, 0.0909, 0.3389, 0.08822, 0.3389, 0.08822, 0.3322, 0.1357, 0.3322, 0.1357, 0.3389, 0.133, 0.3389, 0.133, 0.3322, 0.04612, 0.3322, 0.04612, 0.3389, 0.04344, 0.3389, 0.04344, 0.3322, 0.1778, 0.1085, 0.1791, 0.1119, 0.1778, 0.1152, 0.001346, 0.1085, 0.001346, 0.1152, 4.644e-06, 0.1119, 0.0909, 0.1085, 0.0909, 0.1152, 0.08822, 0.1152, 0.08822, 0.1085, 0.133, 0.1085, 0.1357, 0.1085, 0.1357, 0.1152, 0.133, 0.1152, 0.04344, 0.1085, 0.04612, 0.1085, 0.04612, 0.1152, 0.04344, 0.1152, 0.9581, 0.9544, 0.953, 0.8494, 0.9583, 0.8458, 0.9583, 0.9578, 0.04478, 0.8948, 6.405e-08, 0.8948, 0.001346, 0.8915, 0.04344, 0.8915, 0.8942, 0.4657, 0.8942, 0.5777, 0.8889, 0.5741, 0.894, 0.469, 0.1343, 7.92e-06, 0.1791, 0.0, 0.1778, 0.003358, 0.1357, 0.003358, 0.1778, 0.5559, 0.1778, 0.4508, 0.1791, 0.4474, 0.1791, 0.5593, 0.1343, 0.8948, 0.08956, 0.8948, 0.0909, 0.8915, 0.133, 0.8915, 4.687e-06, 0.5593, 4.671e-06, 0.4474, 0.001346, 0.4508, 0.001346, 0.5559, 0.04478, 8.038e-06, 0.08956, 7.984e-06, 0.08822, 0.003358, 0.04612, 0.003358, 0.08822, 0.1085, 0.08822, 0.003358, 0.0909, 0.003358, 0.0909, 0.1085, 0.08822, 0.5559, 0.08822, 0.4508, 0.0909, 0.4508, 0.0909, 0.5559, 0.1357, 0.4441, 0.1778, 0.4441, 0.1778, 0.4508, 0.1357, 0.4508, 0.04612, 0.4441, 0.08822, 0.4441, 0.08822, 0.4508, 0.04612, 0.4508, 0.1778, 0.3322, 0.1778, 0.2271, 0.1791, 0.2237, 0.1791, 0.3356, 0.08956, 0.8948, 0.04478, 0.8948, 0.04612, 0.8915, 0.08822, 0.8915, 4.66e-06, 0.3356, 4.654e-06, 0.2237, 0.001346, 0.2271, 0.001346, 0.3322, 0.08956, 7.984e-06, 0.1343, 7.92e-06, 0.133, 0.003358, 0.0909, 0.003358, 0.1778, 0.7796, 0.1778, 0.6745, 0.1791, 0.6711, 0.1791, 0.783, 0.1791, 0.8948, 0.1343, 0.8948, 0.1357, 0.8915, 0.1778, 0.8915, 4.703e-06, 0.783, 4.687e-06, 0.6711, 0.001346, 0.6745, 0.001346, 0.7796, 0.0, 2.4e-07, 0.04478, 8.038e-06, 0.04344, 0.003358, 0.001346, 0.003358, 0.08822, 0.3322, 0.08822, 0.2271, 0.0909, 0.2271, 0.0909, 0.3322, 0.08822, 0.7796, 0.08822, 0.6745, 0.0909, 0.6745, 0.0909, 0.7796, 0.0909, 0.4441, 0.133, 0.4441, 0.133, 0.4508, 0.0909, 0.4508, 0.001346, 0.4441, 0.04344, 0.4441, 0.04344, 0.4508, 0.001346, 0.4508, 0.04344, 0.5559, 0.04344, 0.4508, 0.04612, 0.4508, 0.04612, 0.5559, 0.04344, 0.7796, 0.04344, 0.6745, 0.04612, 0.6745, 0.04612, 0.7796, 0.04612, 0.6678, 0.08822, 0.6678, 0.08822, 0.6745, 0.04612, 0.6745, 0.001346, 0.6678, 0.04344, 0.6678, 0.04344, 0.6745, 0.001346, 0.6745, 0.133, 0.5559, 0.133, 0.4508, 0.1357, 0.4508, 0.1357, 0.5559, 0.133, 0.7796, 0.133, 0.6745, 0.1357, 0.6745, 0.1357, 0.7796, 0.1357, 0.6678, 0.1778, 0.6678, 0.1778, 0.6745, 0.1357, 0.6745, 0.0909, 0.6678, 0.133, 0.6678, 0.133, 0.6745, 0.0909, 0.6745, 0.133, 0.1085, 0.133, 0.003358, 0.1357, 0.003358, 0.1357, 0.1085, 0.133, 0.3322, 0.133, 0.2271, 0.1357, 0.2271, 0.1357, 0.3322, 0.1357, 0.2204, 0.1778, 0.2204, 0.1778, 0.2271, 0.1357, 0.2271, 0.0909, 0.2204, 0.133, 0.2204, 0.133, 0.2271, 0.0909, 0.2271, 0.04344, 0.1085, 0.04344, 0.003358, 0.04612, 0.003358, 0.04612, 0.1085, 0.04344, 0.3322, 0.04344, 0.2271, 0.04612, 0.2271, 0.04612, 0.3322, 0.04612, 0.2204, 0.08822, 0.2204, 0.08822, 0.2271, 0.04612, 0.2271, 0.001346, 0.2204, 0.04344, 0.2204, 0.04344, 0.2271, 0.001346, 0.2271, 0.1778, 0.6678, 0.1778, 0.5626, 0.1791, 0.5593, 0.1791, 0.6711, 4.687e-06, 0.6711, 4.687e-06, 0.5593, 0.001346, 0.5626, 0.001346, 0.6678, 0.08822, 0.6678, 0.08822, 0.5626, 0.0909, 0.5626, 0.0909, 0.6678, 0.04344, 0.6678, 0.04344, 0.5626, 0.04612, 0.5626, 0.04612, 0.6678, 0.133, 0.6678, 0.133, 0.5626, 0.1357, 0.5626, 0.1357, 0.6678, 0.1357, 0.5559, 0.1778, 0.5559, 0.1778, 0.5626, 0.1357, 0.5626, 0.04612, 0.5559, 0.08822, 0.5559, 0.08822, 0.5626, 0.04612, 0.5626, 0.001346, 0.5559, 0.04344, 0.5559, 0.04344, 0.5626, 0.001346, 0.5626, 0.0909, 0.5559, 0.133, 0.5559, 0.133, 0.5626, 0.0909, 0.5626, 0.9764, 0.529, 0.9814, 0.424, 0.9816, 0.4206, 0.9816, 0.5326, 0.9926, 0.0, 0.9926, 0.112, 0.9924, 0.1086, 0.9874, 0.003604, 0.08822, 0.8915, 0.08822, 0.7863, 0.0909, 0.7863, 0.0909, 0.8915, 0.04344, 0.8915, 0.04344, 0.7863, 0.04612, 0.7863, 0.04612, 0.8915, 0.133, 0.8915, 0.133, 0.7863, 0.1357, 0.7863, 0.1357, 0.8915, 0.0909, 0.7796, 0.133, 0.7796, 0.133, 0.7863, 0.0909, 0.7863, 0.1357, 0.7796, 0.1778, 0.7796, 0.1778, 0.7863, 0.1357, 0.7863, 0.001346, 0.7796, 0.04344, 0.7796, 0.04344, 0.7863, 0.001346, 0.7863, 0.04612, 0.7796, 0.08822, 0.7796, 0.08822, 0.7863, 0.04612, 0.7863, 0.1778, 0.4441, 0.1778, 0.3389, 0.1791, 0.3356, 0.1791, 0.4474, 4.671e-06, 0.4474, 4.66e-06, 0.3356, 0.001346, 0.3389, 0.001346, 0.4441, 0.08822, 0.4441, 0.08822, 0.3389, 0.0909, 0.3389, 0.0909, 0.4441, 0.133, 0.4441, 0.133, 0.3389, 0.1357, 0.3389, 0.1357, 0.4441, 0.04344, 0.4441, 0.04344, 0.3389, 0.04612, 0.3389, 0.04612, 0.4441, 0.001346, 0.3322, 0.04344, 0.3322, 0.04344, 0.3389, 0.001346, 0.3389, 0.04612, 0.3322, 0.08822, 0.3322, 0.08822, 0.3389, 0.04612, 0.3389, 0.0909, 0.3322, 0.133, 0.3322, 0.133, 0.3389, 0.0909, 0.3389, 0.1357, 0.3322, 0.1778, 0.3322, 0.1778, 0.3389, 0.1357, 0.3389, 0.1778, 0.2204, 0.1778, 0.1152, 0.1791, 0.1119, 0.1791, 0.2237, 4.654e-06, 0.2237, 4.644e-06, 0.1119, 0.001346, 0.1152, 0.001346, 0.2204, 0.08822, 0.2204, 0.08822, 0.1152, 0.0909, 0.1152, 0.0909, 0.2204, 0.133, 0.2204, 0.133, 0.1152, 0.1357, 0.1152, 0.1357, 0.2204, 0.04344, 0.2204, 0.04344, 0.1152, 0.04612, 0.1152, 0.04612, 0.2204, 0.04612, 0.1085, 0.08822, 0.1085, 0.08822, 0.1152, 0.04612, 0.1152, 0.1357, 0.1085, 0.1778, 0.1085, 0.1778, 0.1152, 0.1357, 0.1152, 0.0909, 0.1085, 0.133, 0.1085, 0.133, 0.1152, 0.0909, 0.1152, 0.001346, 0.1085, 0.04344, 0.1085, 0.04344, 0.1152, 0.001346, 0.1152, 0.97, 0.74, 0.97, 0.6349, 0.9724, 0.6349, 0.9724, 0.74, 0.4509, 1.0, 0.4509, 0.8948, 0.4533, 0.8948, 0.4533, 1.0, 0.8918, 0.4631, 0.8918, 0.3579, 0.8942, 0.3579, 0.8942, 0.4631, 0.8954, 0.2237, 0.8954, 0.1119, 0.8978, 0.1119, 0.8978, 0.2237, 0.8954, 0.783, 0.8954, 0.6711, 0.8978, 0.6711, 0.8978, 0.783, 0.9985, 0.74, 0.9985, 0.8452, 0.9961, 0.8452, 0.9961, 0.74, 0.9949, 0.4191, 0.9949, 0.314, 0.9974, 0.314, 0.9974, 0.4191, 0.9901, 0.4191, 0.9901, 0.314, 0.9925, 0.314, 0.9925, 0.4191, 0.8871, 0.802, 0.8871, 0.9072, 0.8847, 0.9072, 0.8847, 0.802, 0.6995, 0.8948, 0.6995, 0.9369, 0.6971, 0.9369, 0.6971, 0.8948, 0.9814, 0.6349, 0.9814, 0.74, 0.9724, 0.74, 0.9724, 0.6349, 0.9925, 0.4191, 0.9925, 0.314, 0.9949, 0.314, 0.9949, 0.4191, 0.9947, 0.2171, 0.9947, 0.112, 0.9971, 0.112, 0.9971, 0.2171, 0.9996, 0.4199, 0.9996, 0.525, 0.9972, 0.525, 0.9972, 0.4199, 0.9927, 0.6309, 0.9927, 0.5258, 0.9951, 0.5258, 0.9951, 0.6309, 0.4389, 1.0, 0.4389, 0.8948, 0.4413, 0.8948, 0.4413, 1.0, 0.9928, 0.9509, 0.9928, 0.8458, 0.9952, 0.8458, 0.9952, 0.9509, 0.9926, 0.1052, 0.9926, 0.0, 0.995, 0.0, 0.995, 0.1052, 0.1817, 0.8949, 0.1815, 0.9369, 0.1791, 0.9369, 0.1793, 0.8949, 0.4994, 0.8948, 0.4997, 0.9369, 0.4973, 0.9369, 0.497, 0.8949, 0.4581, 0.8948, 0.4581, 1.0, 0.4557, 1.0, 0.4557, 0.8948, 0.5291, 0.9369, 0.5291, 0.8948, 0.5315, 0.8948, 0.5315, 0.9369, 0.4533, 1.0, 0.4533, 0.8948, 0.4557, 0.8948, 0.4557, 1.0, 0.9721, 0.8458, 0.9721, 0.7406, 0.9812, 0.7406, 0.9812, 0.8458, 0.2086, 0.9369, 0.2014, 0.8948, 0.2179, 0.895, 0.2179, 0.937, 0.9975, 0.5258, 0.9975, 0.6309, 0.9951, 0.6309, 0.9951, 0.5258, 0.4664, 0.8948, 0.4664, 0.9369, 0.464, 0.9369, 0.464, 0.8948, 0.00961, 0.8948, 0.00961, 0.9369, 0.007207, 0.9369, 0.007207, 0.8948, 0.9826, 0.8458, 0.9761, 0.9507, 0.9826, 0.9508, 0.9713, 0.8462, 0.3993, 0.9369, 0.3993, 0.8948, 0.4083, 0.8948, 0.4083, 0.9369, 0.9453, 0.3155, 0.9032, 0.3155, 0.9032, 0.2103, 0.9453, 0.2103, 0.4616, 0.8948, 0.4616, 0.9369, 0.4581, 0.9369, 0.4581, 0.8948, 0.4664, 0.9369, 0.4664, 0.8948, 0.4699, 0.8948, 0.4699, 0.9369, 0.984, 0.5258, 0.984, 0.4206, 0.9875, 0.4206, 0.9875, 0.5258, 0.8005, 0.7991, 0.7584, 0.8005, 0.7584, 0.6954, 0.8005, 0.694, 0.4997, 0.9369, 0.4994, 0.8948, 0.5019, 0.8949, 0.5016, 0.9369, 0.9899, 0.525, 0.9903, 0.4199, 0.9924, 0.4206, 0.9924, 0.5258, 0.8916, 0.4689, 0.8865, 0.5739, 0.8847, 0.5731, 0.8901, 0.4681, 0.9453, 0.1052, 0.9032, 0.1052, 0.9032, 6.4e-08, 0.9453, 0.0, 0.9848, 0.4191, 0.9848, 0.314, 0.9901, 0.314, 0.9901, 0.4191, 0.9927, 0.5258, 0.9927, 0.6309, 0.9874, 0.6309, 0.9874, 0.5258, 0.4868, 0.9369, 0.4868, 0.8948, 0.4921, 0.8948, 0.4921, 0.9369, 0.8005, 0.4671, 0.7584, 0.4631, 0.7584, 0.3579, 0.8005, 0.362, 0.9654, 0.6344, 0.9642, 0.5293, 0.9735, 0.5271, 0.9735, 0.6323, 0.9869, 0.6349, 0.9869, 0.74, 0.9826, 0.7421, 0.9814, 0.6369, 0.3468, 0.9369, 0.3472, 0.8949, 0.3527, 0.8948, 0.3561, 0.9369, 0.7584, 0.4725, 0.7163, 0.4629, 0.7163, 0.3579, 0.7584, 0.3675, 0.9713, 0.8458, 0.9713, 0.9509, 0.9628, 0.9557, 0.9583, 0.8507, 0.3193, 0.8948, 0.3193, 0.9369, 0.3062, 0.9371, 0.3138, 0.895, 0.4173, 0.9371, 0.4184, 0.895, 0.4194, 0.8948, 0.4257, 0.9371, 0.9874, 0.2102, 0.9453, 0.2102, 0.9453, 0.1052, 0.9874, 0.1052, 0.3922, 0.9369, 0.3922, 0.8948, 0.3993, 0.8948, 0.3993, 0.9369, 0.5041, 0.8948, 0.5041, 0.9369, 0.5019, 0.9369, 0.5019, 0.8948, 0.8918, 0.3579, 0.8918, 0.4631, 0.8847, 0.463, 0.8896, 0.358, 0.9453, 0.2103, 0.9032, 0.2103, 0.9032, 0.1052, 0.9453, 0.1052, 0.97, 0.6349, 0.97, 0.74, 0.9599, 0.74, 0.9599, 0.6349, 0.3217, 0.9369, 0.3217, 0.8948, 0.3319, 0.8948, 0.3319, 0.9369, 0.9697, 0.7406, 0.9697, 0.8458, 0.9596, 0.8458, 0.9596, 0.7406, 0.8005, 0.4725, 0.8426, 0.4737, 0.8426, 0.5789, 0.8005, 0.5777, 0.2467, 0.8948, 0.2467, 0.9369, 0.2337, 0.9369, 0.2346, 0.8949, 0.2619, 0.8948, 0.2618, 0.9369, 0.2499, 0.9369, 0.2491, 0.8948, 0.9477, 0.6349, 0.948, 0.5297, 0.9608, 0.5291, 0.9608, 0.6343, 0.8005, 0.5804, 0.7584, 0.5775, 0.7584, 0.4725, 0.8005, 0.4754, 0.9652, 0.314, 0.9652, 0.4191, 0.9453, 0.4205, 0.9519, 0.3156, 0.9642, 0.5271, 0.9642, 0.422, 0.9674, 0.4206, 0.974, 0.5256, 0.1815, 0.9369, 0.1817, 0.8949, 0.1914, 0.8948, 0.2014, 0.9369, 0.7584, 0.7998, 0.7163, 0.7998, 0.7163, 0.6947, 0.7584, 0.6946, 0.9572, 0.7406, 0.9572, 0.8458, 0.9453, 0.8458, 0.9453, 0.7406, 0.2762, 0.8948, 0.2762, 0.9369, 0.2708, 0.9369, 0.2643, 0.8948, 0.9506, 0.8495, 0.9557, 0.9545, 0.9503, 0.9548, 0.9453, 0.8498, 0.7593, 0.8028, 0.7996, 0.8028, 0.7996, 0.9035, 0.7593, 0.9035, 0.7584, 0.9057, 0.7584, 0.8005, 0.7593, 0.8028, 0.7593, 0.9035, 0.8005, 0.9057, 0.7584, 0.9057, 0.7593, 0.9035, 0.7996, 0.9035, 0.7584, 0.8005, 0.8005, 0.8005, 0.7996, 0.8028, 0.7593, 0.8028])
me_cube_001.use_remesh_preserve_volume = False
me_cube_001.use_remesh_preserve_attributes = False
me_cube_001.use_mirror_vertex_groups = False
me_cube_001.update()

# ---- objects
ob_cube_001 = bpy.data.objects.new('Cube.001', me_cube_001)

# ---- transforms, parenting, visibility, modifiers, constraints
ob_cube_001.location = (0.0, 0.0, 0.0)
ob_cube_001.scale = (1.0, 7.5, 1.0)
ob_cube_001.lineart.crease_threshold = 0.0
_m = ob_cube_001.modifiers.new('EdgeSplit', 'EDGE_SPLIT')

# ---- collection membership
col_collection_1.objects.link(ob_cube_001)

# ---- scene / render settings (as saved in the file)
scene.frame_start = 1; scene.frame_end = 250; scene.frame_set(1)
scene.render.engine = 'BLENDER_EEVEE_NEXT'
scene.render.image_settings.color_depth = '16'
scene.render.resolution_percentage = 50
scene.render.dither_intensity = 0.0
scene.render.bake_margin = 64
scene.cycles.use_denoising = False
scene.cycles.samples = 128
scene.cycles.sampling_pattern = 'TABULATED_SOBOL'
scene.cycles.light_sampling_threshold = 0.0
scene.cycles.use_adaptive_sampling = False
scene.cycles.use_light_tree = False
scene.cycles.blur_glossy = 0.0
scene.cycles.sample_clamp_indirect = 0.0
scene.view_settings.view_transform = 'Standard'
bpy.context.view_layer.update()

# ---- added for rendering (the .blend has no active camera and no usable light): camera, sun
cam_auto = bpy.data.cameras.new('AutoCamera')
cam_auto.lens = 50.0
cam_auto.sensor_width = 36.0
cam_auto.clip_end = 1000.0
ob_auto_camera = bpy.data.objects.new('AutoCamera', cam_auto)
scene.collection.objects.link(ob_auto_camera)
ob_auto_camera.location = (16.9169, -20.1671, 17.4448)
ob_auto_camera.rotation_euler = (1.09748, -7.21219e-08, 0.694738)
scene.camera = ob_auto_camera
light_auto_sun = bpy.data.lights.new('AutoSun', 'SUN')
light_auto_sun.energy = 3.0
light_auto_sun.angle = 0.0523599
ob_auto_sun = bpy.data.objects.new('AutoSun', light_auto_sun)
scene.collection.objects.link(ob_auto_sun)
ob_auto_sun.rotation_euler = (0.872665, 0.174533, 0.523599)
bpy.context.view_layer.update()
